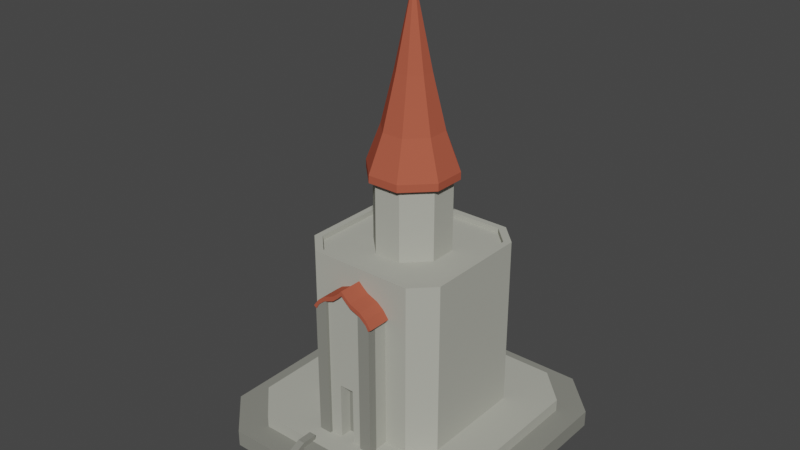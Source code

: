 # Source: Temple_SecondAge_Level1.blend  (saved by Blender 3.0.42; exported with 4.5.12 LTS)
import bpy
from mathutils import Matrix  # noqa: F401  (used for matrix-valued properties, if any)

bpy.ops.wm.read_factory_settings(use_empty=True)
scene = bpy.context.scene
scene.name = 'Scene'

# ---- collections
col_collection = bpy.data.collections.new('Collection'); scene.collection.children.link(col_collection)

# ---- materials (node trees are filled in below, after node groups)
mat_stone = bpy.data.materials.new('Stone')
mat_stone.alpha_threshold = 0.0
mat_stone.use_transparent_shadow = False
mat_stone.diffuse_color = (0.2444, 0.2462, 0.2155, 1.0)
mat_stone.roughness = 0.5
mat_walls = bpy.data.materials.new('Walls')
mat_walls.alpha_threshold = 0.0
mat_walls.use_transparent_shadow = False
mat_walls.diffuse_color = (0.4352, 0.4385, 0.3826, 1.0)
mat_walls.roughness = 0.5
mat_main = bpy.data.materials.new('Main')
mat_main.alpha_threshold = 0.0
mat_main.use_transparent_shadow = False
mat_main.diffuse_color = (0.4385, 0.09992, 0.05886, 1.0)
mat_main.roughness = 0.5

# ---- material node trees

# ---- world
world_world = bpy.data.worlds.new('World'); scene.world = world_world
world_world.use_nodes = True; world_world.node_tree.nodes.clear()
_N = world_world.node_tree.nodes; _L = world_world.node_tree.links
n0 = _N.new('ShaderNodeOutputWorld'); n0.name = 'World Output'; n0.location = (300, 300)
n1 = _N.new('ShaderNodeBackground'); n1.name = 'Background'; n1.location = (10, 300)
n1.inputs[0].default_value = (0.05088, 0.05088, 0.05088, 1.0)
_L.new(n1.outputs[0], n0.inputs[0])
n0.is_active_output = True
world_world.color = (0.05088, 0.05088, 0.05088)
world_world.use_sun_shadow = False
world_world.sun_shadow_jitter_overblur = 0.0

# ---- meshes
me_cube_221 = bpy.data.meshes.new('Cube.221')
me_cube_221.from_pydata([(-0.1593, -0.7061, 0.1792), (0.1593, -0.7061, 0.1792), (-0.1593, -0.7061, 0.1345), (0.1593, -0.7061, 0.1345), (0.1593, -0.7992, 0.1792), (-0.1593, -0.7992, 0.1792), (0.1593, -0.7992, 0.1345), (-0.1593, -0.7992, 0.1345), (-0.1593, -0.7937, 0.1365), (0.1593, -0.7937, 0.1365), (-0.1593, -0.7937, 0.0917), (0.1593, -0.7937, 0.0917), (0.1593, -0.8868, 0.1365), (-0.1593, -0.8868, 0.1365), (0.1593, -0.8868, 0.0917), (-0.1593, -0.8868, 0.0917), (-0.1593, -0.8786, 0.09163), (0.1593, -0.8786, 0.09163), (-0.1593, -0.8786, 0.04688), (0.1593, -0.8786, 0.04688), (0.1593, -0.9717, 0.09163), (-0.1593, -0.9717, 0.09163), (0.1593, -0.9717, 0.04688), (-0.1593, -0.9717, 0.04688), (-0.1593, -0.9703, 0.04749), (0.1593, -0.9703, 0.04749), (-0.1593, -0.9703, 0.00274), (0.1593, -0.9703, 0.00274), (0.1593, -1.063, 0.04749), (-0.1593, -1.063, 0.04749), (0.1593, -1.063, 0.00274), (-0.1593, -1.063, 0.00274), (0.1369, -0.7061, 0.2115), (0.1369, -0.7061, -0.001793), (0.1369, -0.7992, 0.2115), (0.1369, -0.7992, -0.001793), (0.1818, -0.7061, 0.2115), (0.1818, -0.7061, -0.001793), (0.1818, -0.7992, 0.2115), (0.1818, -0.7992, -0.001793), (0.1369, -1.096, 0.07234), (0.1369, -1.096, -0.001793), (0.1818, -1.096, 0.07234), (0.1818, -1.096, -0.001793), (-0.1908, -0.7061, 0.2115), (-0.1908, -0.7061, -0.001793), (-0.1908, -0.7992, 0.2115), (-0.1908, -0.7992, -0.001793), (-0.1459, -0.7061, 0.2115), (-0.1459, -0.7061, -0.001793), (-0.1459, -0.7992, 0.2115), (-0.1459, -0.7992, -0.001793), (-0.1908, -1.096, 0.07234), (-0.1908, -1.096, -0.001793), (-0.1459, -1.096, 0.07234), (-0.1459, -1.096, -0.001793), (-0.1847, -0.5843, 0.1778), (-0.1847, -0.5843, 1.02), (-0.1847, -0.04177, 0.1778), (-0.1847, -0.04177, 1.02), (0.1847, -0.5843, 0.1778), (0.1847, -0.5843, 1.02), (0.1847, -0.04177, 0.1778), (0.1847, -0.04177, 1.02), (-0.05976, -0.5843, 1.112), (-0.05976, -0.04177, 1.112), (0.05976, -0.04177, 1.112), (0.05976, -0.5843, 1.112), (-0.0232, -0.5843, 1.142), (-0.0232, -0.04177, 1.142), (0.0232, -0.04177, 1.142), (0.0232, -0.5843, 1.142), (-0.04588, -0.5108, 0.1778), (1.39e-08, -0.5843, 1.02), (1.39e-08, -0.5843, 1.112), (4.561e-09, -0.04177, 1.166), (1.39e-08, -0.5843, 1.166), (-0.1666, -0.5843, 1.052), (-0.126, -0.5843, 1.085), (-0.126, -0.04177, 1.085), (-0.1666, -0.04177, 1.052), (0.126, -0.04177, 1.085), (0.1666, -0.04177, 1.052), (0.126, -0.5843, 1.085), (0.1666, -0.5843, 1.052), (1.39e-08, -0.5843, 1.052), (1.39e-08, -0.5843, 1.085), (-0.2085, -0.6081, 1.023), (-0.2085, -0.04796, 1.023), (0.2085, -0.6081, 1.023), (0.2085, -0.04796, 1.023), (-0.0617, -0.6081, 1.134), (-0.0617, -0.04796, 1.134), (0.0617, -0.04796, 1.134), (0.0617, -0.6081, 1.134), (-0.02395, -0.6081, 1.165), (-0.02395, -0.04796, 1.165), (0.02395, -0.04796, 1.165), (0.02395, -0.6081, 1.165), (1.535e-09, -0.04796, 1.189), (2.97e-08, -0.6081, 1.189), (-0.172, -0.6081, 1.072), (-0.1301, -0.6081, 1.106), (-0.1301, -0.04796, 1.106), (-0.172, -0.04796, 1.072), (0.1301, -0.04796, 1.106), (0.172, -0.04796, 1.072), (0.1301, -0.6081, 1.106), (0.172, -0.6081, 1.072), (-0.1907, -0.6081, 1.01), (-0.1907, -0.04796, 1.01), (0.1907, -0.04796, 1.01), (0.1907, -0.6081, 1.01), (-0.0617, -0.6081, 1.104), (-0.0617, -0.04796, 1.104), (0.0617, -0.04796, 1.104), (0.0617, -0.6081, 1.104), (-0.02395, -0.6081, 1.136), (-0.02395, -0.04796, 1.136), (1.535e-09, -0.04796, 1.16), (0.02395, -0.04796, 1.136), (0.02395, -0.6081, 1.136), (2.97e-08, -0.6081, 1.16), (-0.172, -0.6081, 1.042), (-0.1301, -0.6081, 1.077), (-0.1301, -0.04796, 1.077), (-0.172, -0.04796, 1.042), (0.1301, -0.04796, 1.077), (0.172, -0.04796, 1.042), (0.1301, -0.6081, 1.077), (0.172, -0.6081, 1.042), (0.1883, -0.6026, 0.1778), (0.1883, -0.6026, 1.031), (0.1111, -0.6026, 0.1778), (0.1111, -0.6026, 1.095), (0.1883, -0.5494, 0.1778), (0.1883, -0.5494, 1.031), (0.1111, -0.5494, 1.095), (0.1111, -0.5494, 0.1778), (-0.1983, -0.6026, 0.1778), (-0.1983, -0.6026, 1.031), (-0.1211, -0.6026, 0.1778), (-0.1211, -0.6026, 1.095), (-0.1983, -0.5494, 0.1778), (-0.1983, -0.5494, 1.031), (-0.1211, -0.5494, 1.095), (-0.1211, -0.5494, 0.1778), (-0.1983, -0.6026, 0.8255), (0.1883, -0.6026, 0.8255), (-0.1211, -0.5494, 0.8255), (0.1111, -0.5494, 0.8255), (1.39e-08, -0.5843, 0.8255), (0.1847, -0.04177, 0.8255), (-0.1211, -0.6026, 0.8255), (0.1111, -0.6026, 0.8255), (-0.1847, -0.5843, 0.8255), (-0.1983, -0.5494, 0.8255), (0.1883, -0.5494, 0.8255), (0.1847, -0.5843, 0.8255), (-0.1847, -0.04177, 0.8255), (-0.1847, -0.04177, 0.5401), (0.1847, -0.04177, 0.5401), (0.1847, -0.5843, 0.5401), (0.04588, -0.5108, 0.1778), (-0.1847, -0.5843, 0.5401), (0.04588, -0.5843, 0.1778), (-0.04588, -0.5843, 0.1778), (-0.04588, -0.5843, 0.5401), (0.04588, -0.5843, 0.5401), (1.39e-08, -0.5843, 0.5859), (-0.04588, -0.5108, 0.5401), (0.04588, -0.5108, 0.5401), (0.2588, -0.09955, 1.725), (0.09955, -0.2588, 1.725), (0.09955, 0.2588, 1.725), (0.2588, 0.09955, 1.725), (-0.2588, 0.09955, 1.725), (-0.09955, 0.2588, 1.725), (-0.09955, -0.2588, 1.725), (-0.2588, -0.09955, 1.725), (-0.08555, -0.2224, 1.167), (-0.2224, -0.08555, 1.167), (-0.2224, 0.08555, 1.167), (-0.08555, 0.2224, 1.167), (0.2224, -0.08555, 1.167), (0.08555, -0.2224, 1.167), (0.08555, 0.2224, 1.167), (0.2224, 0.08555, 1.167), (-0.2224, -0.08555, 1.729), (-0.08555, -0.2224, 1.729), (-0.08555, 0.2224, 1.729), (-0.2224, 0.08555, 1.729), (0.2224, 0.08555, 1.729), (0.08555, 0.2224, 1.729), (0.08555, -0.2224, 1.729), (0.2224, -0.08555, 1.729), (5.55e-10, -4.8e-10, 2.795), (-0.09955, 0.2588, 1.679), (0.09955, 0.2588, 1.679), (-0.2588, 0.09955, 1.679), (0.2588, -0.09955, 1.679), (0.09955, -0.2588, 1.679), (0.2588, 0.09955, 1.679), (-0.09955, -0.2588, 1.679), (-0.2588, -0.09955, 1.679), (0.03913, 0.1017, 2.281), (0.06778, 0.1762, 1.957), (0.03913, -0.1017, 2.281), (0.06778, -0.1762, 1.957), (-0.1017, 0.03913, 2.281), (-0.1762, 0.06778, 1.957), (0.1762, -0.06778, 1.957), (0.1017, -0.03913, 2.281), (-0.1762, -0.06778, 1.957), (-0.1017, -0.03913, 2.281), (0.1762, 0.06778, 1.957), (0.1017, 0.03913, 2.281), (-0.03913, -0.1017, 2.281), (-0.06778, -0.1762, 1.957), (-0.06778, 0.1762, 1.957), (-0.03913, 0.1017, 2.281), (-0.3294, -0.4605, 0.1781), (-0.4605, -0.3294, 0.1781), (-0.4605, -0.3294, 1.265), (-0.3294, -0.4605, 1.265), (-0.4605, 0.3294, 0.1781), (-0.3294, 0.4605, 0.1781), (-0.3294, 0.4605, 1.265), (-0.4605, 0.3294, 1.265), (0.4605, -0.3294, 0.1781), (0.3294, -0.4605, 0.1781), (0.3294, -0.4605, 1.265), (0.4605, -0.3294, 1.265), (0.3294, 0.4605, 0.1781), (0.4605, 0.3294, 0.1781), (0.4605, 0.3294, 1.265), (0.3294, 0.4605, 1.265), (-0.519, -0.7257, 0.1819), (-0.7257, -0.519, 0.1819), (-0.7257, 0.519, 0.1819), (-0.519, 0.7257, 0.1819), (0.7257, -0.519, 0.1819), (0.519, -0.7257, 0.1819), (0.519, 0.7257, 0.1819), (0.7257, 0.519, 0.1819), (0.519, 0.7257, 0.08795), (-0.519, 0.7257, 0.08795), (0.519, -0.7257, 0.08795), (0.7257, -0.519, 0.08795), (-0.7257, 0.519, 0.08795), (0.7257, 0.519, 0.08795), (-0.7257, -0.519, 0.08795), (-0.519, -0.7257, 0.08795), (-0.8726, -0.6241, 0.0006883), (-0.6241, -0.8726, 0.0006883), (-0.6241, 0.8726, 0.0006883), (-0.8726, 0.6241, 0.0006883), (0.8726, 0.6241, 0.0006883), (0.6241, 0.8726, 0.0006883), (0.6241, -0.8726, 0.0006883), (0.8726, -0.6241, 0.0006883), (0.6241, 0.8726, 0.1036), (-0.6241, 0.8726, 0.1036), (0.6241, -0.8726, 0.1036), (0.8726, -0.6241, 0.1036), (-0.8726, 0.6241, 0.1036), (0.8726, 0.6241, 0.1036), (-0.8726, -0.6241, 0.1036), (-0.6241, -0.8726, 0.1036), (-0.3018, -0.4219, 1.265), (-0.4219, -0.3018, 1.265), (-0.4219, 0.3018, 1.265), (-0.3018, 0.4219, 1.265), (0.3018, 0.4219, 1.265), (0.4219, 0.3018, 1.265), (0.4219, -0.3018, 1.265), (0.3018, -0.4219, 1.265), (-0.3018, -0.4219, 1.232), (-0.4219, -0.3018, 1.232), (-0.4219, 0.3018, 1.232), (-0.3018, 0.4219, 1.232), (0.3018, 0.4219, 1.232), (0.4219, 0.3018, 1.232), (0.4219, -0.3018, 1.232), (0.3018, -0.4219, 1.232)], [], [(1, 3, 2, 0), (4, 5, 7, 6), (2, 3, 6, 7), (1, 0, 5, 4), (9, 11, 10, 8), (12, 13, 15, 14), (10, 11, 14, 15), (9, 8, 13, 12), (17, 19, 18, 16), (20, 21, 23, 22), (18, 19, 22, 23), (17, 16, 21, 20), (25, 27, 26, 24), (28, 29, 31, 30), (26, 27, 30, 31), (33, 35, 34, 32), (25, 24, 29, 28), (37, 36, 38, 39), (32, 34, 38, 36), (39, 38, 42, 43), (35, 33, 37, 39), (33, 32, 36, 37), (40, 41, 43, 42), (34, 35, 41, 40), (35, 39, 43, 41), (38, 34, 40, 42), (45, 47, 46, 44), (49, 48, 50, 51), (44, 46, 50, 48), (51, 50, 54, 55), (47, 45, 49, 51), (45, 44, 48, 49), (52, 53, 55, 54), (46, 47, 53, 52), (47, 51, 55, 53), (50, 46, 52, 54), (164, 155, 159, 160), (161, 152, 158, 162), (170, 72, 163, 171), (166, 167, 164, 56), (73, 61, 84, 85), (78, 86, 74, 64), (86, 83, 67, 74), (74, 67, 71, 76), (59, 57, 77, 80), (75, 69, 68, 76), (67, 66, 70, 71), (65, 64, 68, 69), (70, 75, 76, 71), (61, 63, 82, 84), (57, 73, 85, 77), (64, 74, 76, 68), (83, 81, 66, 67), (167, 169, 151, 155, 164), (78, 79, 80, 77), (81, 83, 84, 82), (86, 78, 77, 85), (83, 86, 85, 84), (79, 78, 64, 65), (88, 87, 101, 104), (99, 96, 95, 100), (94, 93, 97, 98), (92, 91, 95, 96), (97, 99, 100, 98), (89, 90, 106, 108), (107, 105, 93, 94), (102, 103, 104, 101), (105, 107, 108, 106), (103, 102, 91, 92), (110, 126, 123, 109), (119, 122, 117, 118), (116, 121, 120, 115), (114, 118, 117, 113), (120, 121, 122, 119), (112, 130, 128, 111), (129, 116, 115, 127), (124, 123, 126, 125), (127, 128, 130, 129), (125, 114, 113, 124), (88, 110, 109, 87), (101, 123, 124, 102), (108, 130, 112, 89), (98, 121, 116, 94), (89, 112, 111, 90), (91, 113, 117, 95), (102, 124, 113, 91), (87, 109, 123, 101), (100, 122, 121, 98), (94, 116, 129, 107), (107, 129, 130, 108), (95, 117, 122, 100), (133, 131, 148, 154), (138, 150, 157, 135), (133, 154, 150, 138), (134, 132, 136, 137), (132, 148, 157, 136), (141, 153, 147, 139), (146, 143, 156, 149), (141, 146, 149, 153), (142, 145, 144, 140), (140, 144, 156, 147), (151, 158, 61, 73), (159, 155, 57, 59), (154, 148, 132, 134), (150, 154, 134, 137), (158, 152, 63, 61), (153, 149, 145, 142), (147, 153, 142, 140), (155, 151, 73, 57), (157, 148, 131, 135), (157, 150, 137, 136), (147, 156, 143, 139), (149, 156, 144, 145), (162, 158, 151, 169, 168), (62, 161, 162, 60), (56, 164, 160, 58), (167, 168, 169), (165, 168, 171, 163), (60, 162, 168, 165), (167, 166, 72, 170), (168, 167, 170, 171), (230, 231, 224, 221), (234, 235, 232, 229), (232, 235, 274, 275), (222, 223, 228, 225), (226, 227, 236, 233), (180, 185, 194, 189), (173, 178, 203, 201), (192, 193, 190, 191, 188, 189, 194, 195), (186, 187, 184, 185, 180, 181, 182, 183), (186, 183, 190, 193), (184, 187, 192, 195), (186, 193, 192, 187), (194, 185, 184, 195), (180, 189, 188, 181), (190, 183, 182, 191), (182, 181, 188, 191), (220, 209, 196), (217, 207, 196), (176, 179, 213, 210), (205, 220, 196), (212, 216, 196), (177, 176, 210, 219), (207, 212, 196), (202, 200, 201, 203, 204, 199, 197, 198), (178, 179, 204, 203), (172, 173, 201, 200), (177, 174, 198, 197), (175, 172, 200, 202), (179, 176, 199, 204), (174, 175, 202, 198), (176, 177, 197, 199), (175, 174, 206, 215), (172, 175, 215, 211), (178, 173, 208, 218), (214, 217, 196), (174, 177, 219, 206), (173, 172, 211, 208), (209, 214, 196), (179, 178, 218, 213), (220, 205, 206, 219), (214, 209, 210, 213), (208, 211, 212, 207), (211, 215, 216, 212), (205, 216, 215, 206), (218, 208, 207, 217), (209, 220, 219, 210), (213, 218, 217, 214), (216, 205, 196), (221, 224, 223, 222), (227, 226, 225, 228), (235, 234, 233, 236), (231, 230, 229, 232), (225, 226, 233, 234, 229, 230, 221, 222), (239, 238, 237, 242, 241, 244, 243, 240), (268, 263, 264, 266, 261, 262, 265, 267), (242, 237, 252, 247), (237, 238, 251, 252), (243, 244, 250, 245), (238, 239, 249, 251), (244, 241, 248, 250), (239, 240, 246, 249), (241, 242, 247, 248), (240, 243, 245, 246), (256, 255, 258, 257, 260, 259, 254, 253), (262, 261, 258, 255), (264, 263, 259, 260), (265, 262, 255, 256), (266, 264, 260, 257), (267, 265, 256, 253), (261, 266, 257, 258), (268, 267, 253, 254), (263, 268, 254, 259), (269, 276, 284, 277), (228, 223, 270, 271), (236, 227, 272, 273), (231, 232, 275, 276), (224, 231, 276, 269), (235, 236, 273, 274), (227, 228, 271, 272), (223, 224, 269, 270), (282, 281, 280, 279, 278, 277, 284, 283), (276, 275, 283, 284), (272, 271, 279, 280), (275, 274, 282, 283), (271, 270, 278, 279), (274, 273, 281, 282), (270, 269, 277, 278), (273, 272, 280, 281)])
me_cube_221.polygons.foreach_set('material_index', [0, 0, 0, 0, 0, 0, 0, 0, 0, 0, 0, 0, 0, 0, 0, 0, 0, 0, 0, 0, 0, 0, 0, 0, 0, 0, 0, 0, 0, 0, 0, 0, 0, 0, 0, 0, 1, 1, 0, 1, 1, 1, 1, 1, 1, 1, 1, 1, 1, 1, 1, 1, 1, 1, 1, 1, 1, 1, 1, 2, 2, 2, 2, 2, 2, 2, 2, 2, 2, 2, 2, 2, 2, 2, 2, 2, 2, 2, 2, 2, 2, 2, 2, 2, 2, 2, 2, 2, 2, 2, 2, 0, 0, 0, 0, 0, 0, 0, 0, 0, 0, 1, 1, 0, 0, 1, 0, 0, 1, 0, 0, 0, 0, 1, 1, 1, 1, 1, 1, 1, 1, 1, 1, 1, 1, 1, 1, 2, 1, 1, 1, 1, 1, 1, 1, 1, 1, 2, 2, 2, 2, 2, 2, 2, 2, 2, 2, 2, 2, 2, 2, 2, 2, 2, 2, 2, 2, 2, 2, 2, 2, 2, 2, 2, 2, 2, 2, 2, 2, 1, 1, 1, 1, 1, 1, 0, 1, 1, 1, 1, 1, 1, 1, 1, 0, 0, 0, 0, 0, 0, 0, 0, 0, 1, 1, 1, 1, 1, 1, 1, 1, 1, 1, 1, 1, 1, 1, 1, 1])
me_cube_221.materials.append(mat_stone)
me_cube_221.materials.append(mat_walls)
me_cube_221.materials.append(mat_main)
me_cube_221.use_remesh_preserve_volume = False
me_cube_221.use_remesh_preserve_attributes = False
me_cube_221.use_mirror_vertex_groups = False
me_cube_221.update()

# ---- objects
ob_temple_secondage_level1 = bpy.data.objects.new('Temple_SecondAge_Level1', me_cube_221)

# ---- transforms, parenting, visibility, modifiers, constraints
ob_temple_secondage_level1.location = (0.0, 0.0, 0.0)
ob_temple_secondage_level1.lineart.crease_threshold = 0.0

# ---- collection membership
col_collection.objects.link(ob_temple_secondage_level1)

# ---- scene / render settings (as saved in the file)
scene.frame_start = 1; scene.frame_end = 250; scene.frame_set(1)
scene.render.engine = 'BLENDER_EEVEE_NEXT'
scene.cycles.sampling_pattern = 'TABULATED_SOBOL'
scene.cycles.use_light_tree = False
scene.view_settings.view_transform = 'Filmic'
bpy.context.view_layer.update()

# ---- added for rendering (the .blend has no active camera and no usable light): camera, sun
cam_auto = bpy.data.cameras.new('AutoCamera')
cam_auto.lens = 50.0
cam_auto.sensor_width = 36.0
cam_auto.clip_end = 1000.0
ob_auto_camera = bpy.data.objects.new('AutoCamera', cam_auto)
scene.collection.objects.link(ob_auto_camera)
ob_auto_camera.location = (3.55263, -4.3747, 4.23891)
ob_auto_camera.rotation_euler = (1.09748, -7.21219e-08, 0.694738)
scene.camera = ob_auto_camera
light_auto_sun = bpy.data.lights.new('AutoSun', 'SUN')
light_auto_sun.energy = 3.0
light_auto_sun.angle = 0.0523599
ob_auto_sun = bpy.data.objects.new('AutoSun', light_auto_sun)
scene.collection.objects.link(ob_auto_sun)
ob_auto_sun.rotation_euler = (0.872665, 0.174533, 0.523599)
bpy.context.view_layer.update()
